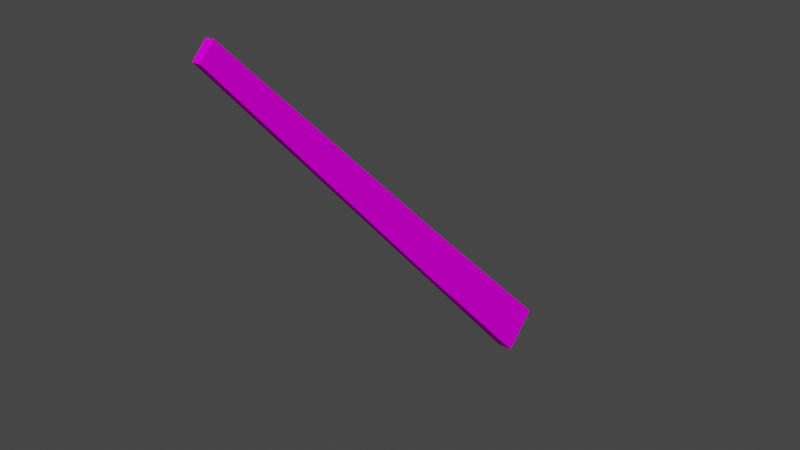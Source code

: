 # Source: usa_szlaban_arm.blend  (saved by Blender 3.3.6; exported with 4.5.12 LTS)
import bpy
from mathutils import Matrix  # noqa: F401  (used for matrix-valued properties, if any)

bpy.ops.wm.read_factory_settings(use_empty=True)
scene = bpy.context.scene
scene.name = 'Scene'

# ---- collections
col_collection = bpy.data.collections.new('Collection'); scene.collection.children.link(col_collection)

# ---- images (referenced by path relative to the original .blend; pixels are not part of the script)
import os
ASSET_DIR = os.environ.get("B2B_ASSET_DIR", "")  # directory of the original .blend (textures are referenced by path, not embedded)
HERE = os.path.dirname(os.path.abspath(__file__))  # packed textures are extracted next to this script under _unpacked/

def load_image(name, relpath, width, height, colorspace="sRGB"):
    """Load a texture the original file referenced (path relative to the .blend, or extracted next to this script)."""
    p = next((c for c in (os.path.join(HERE, relpath), os.path.join(ASSET_DIR, relpath)) if relpath and os.path.exists(c)), "")
    if p:
        img = bpy.data.images.load(p, check_existing=True)
        img.name = name
    else:  # same state as the original file: an image datablock whose file is absent (Cycles renders it pink)
        img = bpy.data.images.new(name, width, height)
        img.source = "FILE"
        img.filepath = "//" + (relpath or name)
    img.colorspace_settings.name = colorspace
    return img
img_level3_gatecp64_jpg = load_image('level3_gatecp64.jpg', 'level3_gatecp64.jpg', 1024, 1024, 'sRGB')
img_level3_shadow256_jpg = load_image('level3_shadow256.jpg', 'level3_shadow256.jpg', 1024, 1024, 'sRGB')

# ---- materials (node trees are filled in below, after node groups)
mat_level3_gatecp64 = bpy.data.materials.new('level3_gatecp64')
mat_level3_gatecp64.alpha_threshold = 0.0
mat_level3_gatecp64.use_transparent_shadow = False
mat_level3_gatecp64.diffuse_color = (1.0, 1.0, 1.0, 1.0)
mat_level3_gatecp64.roughness = 0.5
mat_level3_shadow256 = bpy.data.materials.new('level3_shadow256')
mat_level3_shadow256.alpha_threshold = 0.0
mat_level3_shadow256.use_transparent_shadow = False
mat_level3_shadow256.diffuse_color = (1.0, 1.0, 1.0, 1.0)
mat_level3_shadow256.roughness = 0.5

# ---- material node trees
mat_level3_gatecp64.use_nodes = True; mat_level3_gatecp64.node_tree.nodes.clear()
_N = mat_level3_gatecp64.node_tree.nodes; _L = mat_level3_gatecp64.node_tree.links
n0 = _N.new('ShaderNodeBsdfDiffuse'); n0.name = 'Diffuse BSDF'; n0.location = (0, 0)
n1 = _N.new('ShaderNodeTexImage'); n1.name = 'Image Texture'; n1.location = (0, 0)
n1.image = img_level3_gatecp64_jpg
n2 = _N.new('ShaderNodeOutputMaterial'); n2.name = 'Material Output'; n2.location = (0, 0)
_L.new(n0.outputs[0], n2.inputs[0])
_L.new(n1.outputs[0], n0.inputs[0])
n2.is_active_output = True
mat_level3_shadow256.use_nodes = True; mat_level3_shadow256.node_tree.nodes.clear()
_N = mat_level3_shadow256.node_tree.nodes; _L = mat_level3_shadow256.node_tree.links
n0 = _N.new('ShaderNodeBsdfDiffuse'); n0.name = 'Diffuse BSDF'; n0.location = (0, 0)
n1 = _N.new('ShaderNodeTexImage'); n1.name = 'Image Texture'; n1.location = (0, 0)
n1.image = img_level3_shadow256_jpg
n2 = _N.new('ShaderNodeOutputMaterial'); n2.name = 'Material Output'; n2.location = (0, 0)
_L.new(n0.outputs[0], n2.inputs[0])
_L.new(n1.outputs[0], n0.inputs[0])
n2.is_active_output = True

# ---- world
world_world = bpy.data.worlds.new('World'); scene.world = world_world
world_world.use_nodes = True; world_world.node_tree.nodes.clear()
_N = world_world.node_tree.nodes; _L = world_world.node_tree.links
n0 = _N.new('ShaderNodeOutputWorld'); n0.name = 'World Output'; n0.location = (300, 300)
n1 = _N.new('ShaderNodeBackground'); n1.name = 'Background'; n1.location = (10, 300)
n1.inputs[0].default_value = (0.05088, 0.05088, 0.05088, 1.0)
_L.new(n1.outputs[0], n0.inputs[0])
n0.is_active_output = True
world_world.color = (0.05088, 0.05088, 0.05088)
world_world.use_sun_shadow = False
world_world.sun_shadow_jitter_overblur = 0.0

# ---- meshes
me_track13_pmd0_mesh_008 = bpy.data.meshes.new('TRACK13.PMD0.mesh.008')
me_track13_pmd0_mesh_008.from_pydata([(-0.503, -9.3, 11.32), (-0.503, -24.83, 26.7), (-0.503, -25.71, 25.8), (-0.503, -10.92, 9.685), (0.02111, -10.92, 9.685), (0.02111, -25.71, 25.8), (0.02111, -24.83, 26.7), (0.02111, -9.3, 11.32), (0.503, 1.051, 1.061), (-0.503, 1.051, 1.061), (0.503, -1.051, -1.061), (-0.503, -1.051, -1.061)], [], [(0, 3, 2, 1), (4, 7, 6, 5), (7, 0, 1, 6), (6, 1, 2, 5), (5, 2, 3, 4), (8, 9, 0, 7), (4, 3, 11, 10), (11, 3, 0, 9), (10, 8, 7, 4), (11, 9, 8, 10)])
me_track13_pmd0_mesh_008.polygons.foreach_set('material_index', [0, 0, 0, 0, 0, 1, 1, 1, 1, 1])
_uv = me_track13_pmd0_mesh_008.uv_layers.new(name='UVMap')
_uv.uv.foreach_set('vector', [3.969, 0.6955, 3.733, 0.2051, -0.1506, 0.2051, 0.0, 0.6955, 3.733, 0.2051, 3.969, 0.6955, 0.0, 0.6955, -0.1506, 0.2051, 3.969, 0.9039, 3.969, 0.6955, 0.0, 0.6955, 0.0, 0.9039, 0.4734, 0.9401, 0.4734, 0.6788, 1.0, 0.6788, 1.0, 0.9401, -0.1506, 0.01667, -0.1506, 0.2051, 3.733, 0.2051, 3.733, 0.01667, 0.001906, 0.6563, 0.001984, 0.6605, 0.4792, 0.6605, 0.4791, 0.6563, 0.4792, 0.5511, 0.4792, 0.5719, 0.001984, 0.5719, 0.001984, 0.5511, 0.001984, 0.5653, 0.4792, 0.5866, 0.4792, 0.6534, 0.001984, 0.6534, 0.001984, 0.5653, 0.001984, 0.6534, 0.4792, 0.6534, 0.4792, 0.5866, 0.001984, 0.5653, 0.001984, 0.6534, 0.001906, 0.6563, 0.001984, 0.5653])
me_track13_pmd0_mesh_008.materials.append(mat_level3_gatecp64)
me_track13_pmd0_mesh_008.materials.append(mat_level3_shadow256)
me_track13_pmd0_mesh_008.use_remesh_preserve_volume = False
me_track13_pmd0_mesh_008.use_remesh_preserve_attributes = False
me_track13_pmd0_mesh_008.use_mirror_vertex_groups = False
me_track13_pmd0_mesh_008.update()

# ---- objects
ob_main = bpy.data.objects.new('main', me_track13_pmd0_mesh_008)

# ---- transforms, parenting, visibility, modifiers, constraints
ob_main.location = (0.0, 0.0, 0.0)
ob_main.lineart.crease_threshold = 0.0

# ---- collection membership
col_collection.objects.link(ob_main)

# ---- scene / render settings (as saved in the file)
scene.frame_start = 1; scene.frame_end = 250; scene.frame_set(1)
scene.render.engine = 'BLENDER_EEVEE_NEXT'
scene.cycles.sampling_pattern = 'TABULATED_SOBOL'
scene.cycles.use_light_tree = False
scene.view_settings.view_transform = 'Filmic'
bpy.context.view_layer.update()

# ---- added for rendering (the .blend has no active camera and no usable light): camera, sun
cam_auto = bpy.data.cameras.new('AutoCamera')
cam_auto.lens = 50.0
cam_auto.sensor_width = 36.0
cam_auto.clip_end = 1000.0
ob_auto_camera = bpy.data.objects.new('AutoCamera', cam_auto)
scene.collection.objects.link(ob_auto_camera)
ob_auto_camera.location = (35.6893, -55.1578, 41.37)
ob_auto_camera.rotation_euler = (1.09748, -7.21219e-08, 0.694738)
scene.camera = ob_auto_camera
light_auto_sun = bpy.data.lights.new('AutoSun', 'SUN')
light_auto_sun.energy = 3.0
light_auto_sun.angle = 0.0523599
ob_auto_sun = bpy.data.objects.new('AutoSun', light_auto_sun)
scene.collection.objects.link(ob_auto_sun)
ob_auto_sun.rotation_euler = (0.872665, 0.174533, 0.523599)
bpy.context.view_layer.update()
